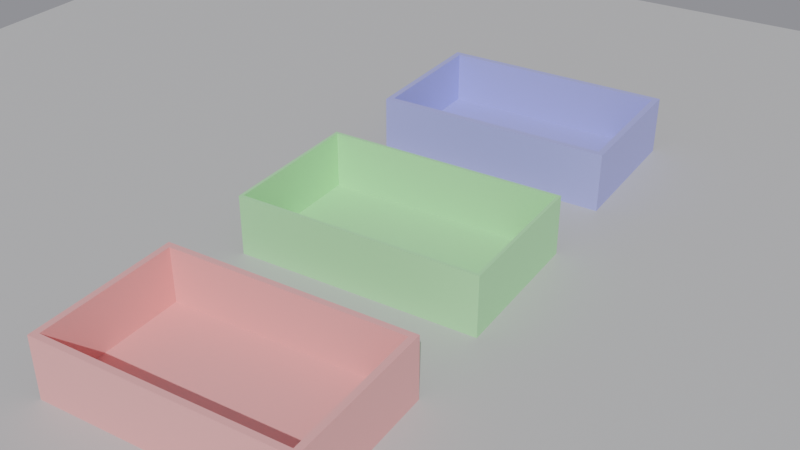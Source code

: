 # Source: L04_stack_riparato_v01.blend  (saved by Blender 5.0.119; exported with 4.5.12 LTS)
import bpy
from mathutils import Matrix  # noqa: F401  (used for matrix-valued properties, if any)

bpy.ops.wm.read_factory_settings(use_empty=True)
scene = bpy.context.scene
scene.name = 'Scene'

# ---- collections
col_scena = bpy.data.collections.new('Scena'); scene.collection.children.link(col_scena)
col_modello = bpy.data.collections.new('Modello'); scene.collection.children.link(col_modello)

# ---- materials (node trees are filled in below, after node groups)
mat_mat_pavimento = bpy.data.materials.new('Mat_Pavimento')
mat_mat_vaschetta_1 = bpy.data.materials.new('Mat_Vaschetta_1')
mat_mat_vaschetta_2 = bpy.data.materials.new('Mat_Vaschetta_2')
mat_mat_vaschetta_3 = bpy.data.materials.new('Mat_Vaschetta_3')

# ---- material node trees
mat_mat_pavimento.use_nodes = True; mat_mat_pavimento.node_tree.nodes.clear()
_N = mat_mat_pavimento.node_tree.nodes; _L = mat_mat_pavimento.node_tree.links
n0 = _N.new('ShaderNodeBsdfPrincipled'); n0.name = 'Principled BSDF'; n0.location = (-200, 100)
n0.inputs[0].default_value = (0.55, 0.55, 0.55, 1.0)
n1 = _N.new('ShaderNodeOutputMaterial'); n1.name = 'Material Output'; n1.location = (200, 100)
_L.new(n0.outputs[0], n1.inputs[0])
n1.is_active_output = True
mat_mat_vaschetta_1.use_nodes = True; mat_mat_vaschetta_1.node_tree.nodes.clear()
_N = mat_mat_vaschetta_1.node_tree.nodes; _L = mat_mat_vaschetta_1.node_tree.links
n0 = _N.new('ShaderNodeBsdfPrincipled'); n0.name = 'Principled BSDF'; n0.location = (-200, 100)
n0.inputs[0].default_value = (0.9, 0.4, 0.4, 1.0)
n1 = _N.new('ShaderNodeOutputMaterial'); n1.name = 'Material Output'; n1.location = (200, 100)
_L.new(n0.outputs[0], n1.inputs[0])
n1.is_active_output = True
mat_mat_vaschetta_2.use_nodes = True; mat_mat_vaschetta_2.node_tree.nodes.clear()
_N = mat_mat_vaschetta_2.node_tree.nodes; _L = mat_mat_vaschetta_2.node_tree.links
n0 = _N.new('ShaderNodeBsdfPrincipled'); n0.name = 'Principled BSDF'; n0.location = (-200, 100)
n0.inputs[0].default_value = (0.4, 0.9, 0.4, 1.0)
n1 = _N.new('ShaderNodeOutputMaterial'); n1.name = 'Material Output'; n1.location = (200, 100)
_L.new(n0.outputs[0], n1.inputs[0])
n1.is_active_output = True
mat_mat_vaschetta_3.use_nodes = True; mat_mat_vaschetta_3.node_tree.nodes.clear()
_N = mat_mat_vaschetta_3.node_tree.nodes; _L = mat_mat_vaschetta_3.node_tree.links
n0 = _N.new('ShaderNodeBsdfPrincipled'); n0.name = 'Principled BSDF'; n0.location = (-200, 100)
n0.inputs[0].default_value = (0.4, 0.4, 0.9, 1.0)
n1 = _N.new('ShaderNodeOutputMaterial'); n1.name = 'Material Output'; n1.location = (200, 100)
_L.new(n0.outputs[0], n1.inputs[0])
n1.is_active_output = True

# ---- world
world_mondo = bpy.data.worlds.new('Mondo'); scene.world = world_mondo
world_mondo.use_nodes = True; world_mondo.node_tree.nodes.clear()
_N = world_mondo.node_tree.nodes; _L = world_mondo.node_tree.links
n0 = _N.new('ShaderNodeBackground'); n0.name = 'Background'; n0.location = (-200, 100)
n0.inputs[0].default_value = (0.3, 0.3, 0.33, 1.0)
n1 = _N.new('ShaderNodeOutputWorld'); n1.name = 'World Output'; n1.location = (200, 100)
_L.new(n0.outputs[0], n1.inputs[0])
n1.is_active_output = True

# ---- cameras
cam_camera = bpy.data.cameras.new('Camera')
cam_camera.display_size = 1000.0

# ---- lights
light_sun = bpy.data.lights.new('Sun', 'SUN')
light_sun.energy = 3.0

# ---- meshes
me_plane = bpy.data.meshes.new('Plane')
me_plane.from_pydata([(-250.0, -250.0, 0.0), (250.0, -250.0, 0.0), (-250.0, 250.0, 0.0), (250.0, 250.0, 0.0)], [], [(0, 1, 3, 2)])
_uv = me_plane.uv_layers.new(name='UVMap')
_uv.uv.foreach_set('vector', [0.0, 0.0, 1.0, 0.0, 1.0, 1.0, 0.0, 1.0])
me_plane.materials.append(mat_mat_pavimento)
me_plane.update()
me_vaschetta_1 = bpy.data.meshes.new('Vaschetta_1')
me_vaschetta_1.from_pydata([(-40.0, -25.0, 0.0), (-40.0, -25.0, 20.0), (-40.0, 25.0, 0.0), (-40.0, 25.0, 20.0), (0.0, -25.0, 0.0), (0.0, -25.0, 20.0), (0.0, 25.0, 0.0), (0.0, 25.0, 20.0)], [], [(0, 1, 3, 2), (2, 3, 7, 6), (4, 5, 1, 0), (2, 6, 4, 0)])
me_vaschetta_1.materials.append(mat_mat_vaschetta_1)
me_vaschetta_1.update()
me_vaschetta_2 = bpy.data.meshes.new('Vaschetta_2')
me_vaschetta_2.from_pydata([(-80.0, -50.0, 0.0), (-80.0, -50.0, 40.0), (-80.0, 50.0, 0.0), (-80.0, 50.0, 40.0), (0.0, -50.0, 0.0), (0.0, -50.0, 40.0), (0.0, 50.0, 0.0), (0.0, 50.0, 40.0)], [], [(0, 1, 3, 2), (2, 3, 7, 6), (4, 5, 1, 0), (2, 6, 4, 0)])
me_vaschetta_2.materials.append(mat_mat_vaschetta_2)
me_vaschetta_2.update()
me_vaschetta_3 = bpy.data.meshes.new('Vaschetta_3')
me_vaschetta_3.from_pydata([(-40.0, -25.0, 0.0), (-40.0, -25.0, 20.0), (-40.0, 25.0, 0.0), (-40.0, 25.0, 20.0), (0.0, -25.0, 0.0), (0.0, -25.0, 20.0), (0.0, 25.0, 0.0), (0.0, 25.0, 20.0)], [], [(0, 1, 3, 2), (2, 3, 7, 6), (4, 5, 1, 0), (2, 6, 4, 0)])
me_vaschetta_3.materials.append(mat_mat_vaschetta_3)
me_vaschetta_3.update()

# ---- objects
ob_sole = bpy.data.objects.new('Sole', light_sun)
ob_pavimento = bpy.data.objects.new('Pavimento', me_plane)
ob_camera = bpy.data.objects.new('Camera', cam_camera)
ob_vaschetta_1 = bpy.data.objects.new('Vaschetta_1', me_vaschetta_1)
ob_vaschetta_2 = bpy.data.objects.new('Vaschetta_2', me_vaschetta_2)
ob_vaschetta_3 = bpy.data.objects.new('Vaschetta_3', me_vaschetta_3)

# ---- transforms, parenting, visibility, modifiers, constraints
ob_sole.location = (60.0, -80.0, 150.0)
ob_sole.rotation_euler = (0.8727, 0.0, 0.5236)
ob_pavimento.location = (0.0, 0.0, 0.0)
ob_camera.location = (150.0, -240.0, 180.0)
ob_camera.rotation_euler = (1.03, 2.789e-08, 0.5586)
ob_vaschetta_1.location = (0.0, -80.0, 0.0)
_m = ob_vaschetta_1.modifiers.new('Solidify', 'SOLIDIFY')
_m.thickness = 2.0
_m.use_even_offset = True
_m = ob_vaschetta_1.modifiers.new('Mirror', 'MIRROR')
_m.merge_threshold = 0.01
ob_vaschetta_2.location = (0.0, 0.0, 0.0)
ob_vaschetta_2.scale = (0.5, 0.5, 0.5)
_m = ob_vaschetta_2.modifiers.new('Mirror', 'MIRROR')
_m.merge_threshold = 0.01
_m = ob_vaschetta_2.modifiers.new('Solidify', 'SOLIDIFY')
_m.thickness = 2.0
_m.use_even_offset = True
ob_vaschetta_3.location = (0.0, 80.0, 0.0)
_m = ob_vaschetta_3.modifiers.new('Mirror', 'MIRROR')
_m.use_mirror_merge = False
_m.merge_threshold = 0.01
_m = ob_vaschetta_3.modifiers.new('Solidify', 'SOLIDIFY')
_m.thickness = 2.0
_m.use_even_offset = True

# ---- collection membership
col_scena.objects.link(ob_sole)
col_scena.objects.link(ob_pavimento)
col_scena.objects.link(ob_camera)
col_modello.objects.link(ob_vaschetta_1)
col_modello.objects.link(ob_vaschetta_2)
col_modello.objects.link(ob_vaschetta_3)

# ---- scene / render settings (as saved in the file)
scene.camera = ob_camera
scene.frame_start = 1; scene.frame_end = 250; scene.frame_set(1)
scene.render.engine = 'BLENDER_EEVEE_NEXT'
scene.render.bake_bias = 0.0
scene.render.bake_samples = 0
scene.cycles.sampling_pattern = 'TABULATED_SOBOL'
scene.eevee.use_volume_custom_range = False
scene.unit_settings.scale_length = 0.001
bpy.context.view_layer.update()
